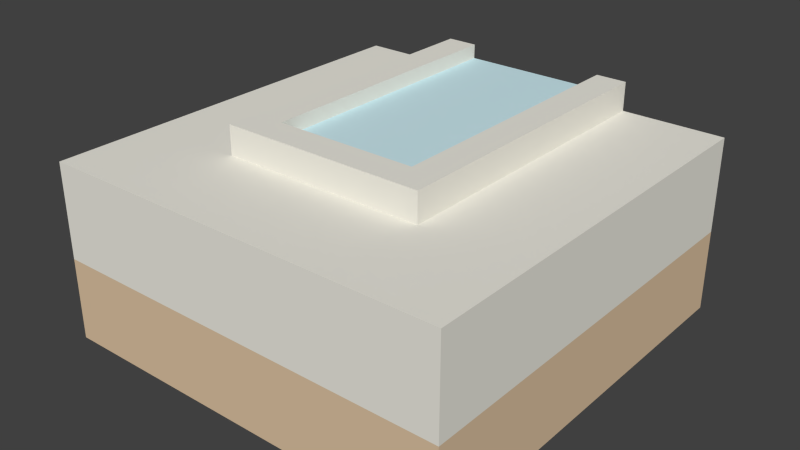 # Source: objects-islandDeadEnd.blend  (saved by Blender 2.73.0; exported with 4.5.12 LTS)
import bpy
from mathutils import Matrix  # noqa: F401  (used for matrix-valued properties, if any)

bpy.ops.wm.read_factory_settings(use_empty=True)
scene = bpy.context.scene
scene.name = 'Scene'

# ---- collections
col_collection_1 = bpy.data.collections.new('Collection 1'); scene.collection.children.link(col_collection_1)

# ---- materials (node trees are filled in below, after node groups)
mat_brown_012 = bpy.data.materials.new('Brown.012')
mat_brown_012.alpha_threshold = 0.0
mat_brown_012.use_transparent_shadow = False
mat_brown_012.diffuse_color = (0.7294, 0.549, 0.3647, 1.0)
mat_brown_012.specular_color = (0.3294, 0.3294, 0.3294)
mat_brown_012.roughness = 0.5
mat_2_010 = bpy.data.materials.new('_2.010')
mat_2_010.alpha_threshold = 0.0
mat_2_010.use_transparent_shadow = False
mat_2_010.diffuse_color = (0.8471, 0.8275, 0.749, 1.0)
mat_2_010.specular_color = (0.3294, 0.3294, 0.3294)
mat_2_010.roughness = 0.5
mat_3_002 = bpy.data.materials.new('_3.002')
mat_3_002.alpha_threshold = 0.0
mat_3_002.use_transparent_shadow = False
mat_3_002.diffuse_color = (0.6118, 0.8314, 0.8863, 1.0)
mat_3_002.specular_color = (0.3294, 0.3294, 0.3294)
mat_3_002.roughness = 0.5

# ---- material node trees

# ---- world
world_world = bpy.data.worlds.new('World'); scene.world = world_world
world_world.color = (0.05088, 0.05088, 0.05088)
world_world.use_sun_shadow = False
world_world.sun_shadow_jitter_overblur = 0.0
world_world.cycles.sampling_method = 'MANUAL'
world_world.cycles.sample_map_resolution = 256

# ---- meshes
me_group76_002 = bpy.data.meshes.new('Group76.002')
me_group76_002.from_pydata([(-0.5238, -0.6298, -0.3627), (-0.5238, 0.3702, -0.3627), (0.4762, 0.3702, -0.3627), (0.4762, -0.6298, -0.1627), (0.4762, -0.6298, -0.3627), (-0.5238, 0.3702, -0.1627), (0.4762, -0.6298, 0.06726), (-0.5238, -0.6298, 0.06726), (-0.5238, 0.3702, 0.06726), (-0.1987, 0.3702, 0.1023), (-0.1987, -0.3047, 0.1023), (-0.1987, -0.3047, 0.1373), (-0.1987, 0.3702, 0.1373), (-0.2738, 0.3702, 0.1373), (-0.2738, 0.3702, 0.06726), (-0.2738, -0.3798, 0.1373), (-0.2738, -0.3798, 0.06726), (0.2262, -0.3798, 0.1373), (0.4762, 0.3702, 0.06726), (0.4762, 0.3702, -0.1627), (-0.5238, -0.6298, -0.1627), (0.1511, 0.3702, 0.1023), (0.1511, -0.3047, 0.1023), (0.1511, -0.3047, 0.1373), (0.1511, 0.3702, 0.1373), (0.2262, 0.3702, 0.1373), (0.2262, 0.3702, 0.06726), (0.2262, -0.3798, 0.06726)], [], [(0, 20, 5, 1), (2, 19, 3, 4), (5, 19, 2, 1), (5, 20, 3, 19), (16, 15, 13, 14), (9, 10, 22, 21), (27, 16, 14, 8, 7, 6, 18, 26), (16, 27, 17, 15), (22, 10, 11, 23), (6, 3, 19, 18), (17, 27, 26, 25), (0, 4, 3, 20), (2, 4, 0, 1), (9, 12, 11, 10), (22, 23, 24, 21), (12, 13, 15, 17, 25, 24, 23, 11), (6, 7, 20, 3), (20, 7, 8, 5), (5, 8, 14, 13, 12, 9, 21, 24, 25, 26, 18, 19)])
me_group76_002.polygons.foreach_set('material_index', [0, 0, 0, 0, 1, 2, 1, 1, 1, 1, 1, 0, 0, 1, 1, 1, 1, 1, 1])
_uv = me_group76_002.uv_layers.new(name='UVMap')
_uv.uv.foreach_set('vector', [0.0, 0.0, 0.0, 7.874, -39.37, 7.874, -39.37, 0.0, 39.37, 0.0, 39.37, 7.874, -2.274e-13, 7.874, -2.274e-13, 0.0, 0.0, 7.874, -39.37, 7.874, -39.37, 0.0, 0.0, 0.0, 0.0, 39.37, 0.0, 0.0, 39.37, -2.274e-13, 39.37, 39.37, -9.843, 16.93, -9.843, 19.69, -39.37, 19.69, -39.37, 16.93, 12.8, 39.37, 12.8, 12.8, 26.57, 12.8, 26.57, 39.37, 29.53, 9.843, 9.843, 9.843, 9.843, 39.37, 0.0, 39.37, 0.0, 0.0, 39.37, -2.274e-13, 39.37, 39.37, 29.53, 39.37, 9.843, 16.93, 29.53, 16.93, 29.53, 19.69, 9.843, 19.69, -26.57, 18.31, -12.8, 18.31, -12.8, 19.69, -26.57, 19.69, -2.274e-13, 16.93, -2.274e-13, 7.874, 39.37, 7.874, 39.37, 16.93, 9.843, 19.69, 9.843, 16.93, 39.37, 16.93, 39.37, 19.69, 0.0, 0.0, 39.37, 0.0, 39.37, 7.874, 0.0, 7.874, -39.37, 39.37, -39.37, -2.274e-13, 0.0, 0.0, 0.0, 39.37, 39.37, 18.31, 39.37, 19.69, 12.8, 19.69, 12.8, 18.31, -12.8, 18.31, -12.8, 19.69, -39.37, 19.69, -39.37, 18.31, 12.8, 39.37, 9.843, 39.37, 9.843, 9.843, 29.53, 9.843, 29.53, 39.37, 26.57, 39.37, 26.57, 12.8, 12.8, 12.8, 39.37, 16.93, 0.0, 16.93, 0.0, 7.874, 39.37, 7.874, 0.0, 7.874, 0.0, 16.93, -39.37, 16.93, -39.37, 7.874, 0.0, 7.874, 0.0, 16.93, -9.843, 16.93, -9.843, 19.69, -12.8, 19.69, -12.8, 18.31, -26.57, 18.31, -26.57, 19.69, -29.53, 19.69, -29.53, 16.93, -39.37, 16.93, -39.37, 7.874])
me_group76_002.materials.append(mat_brown_012)
me_group76_002.materials.append(mat_2_010)
me_group76_002.materials.append(mat_3_002)
me_group76_002.use_remesh_preserve_volume = False
me_group76_002.use_remesh_preserve_attributes = False
me_group76_002.use_mirror_vertex_groups = False
me_group76_002.update()

# ---- objects
ob_group76 = bpy.data.objects.new('Group76', me_group76_002)

# ---- transforms, parenting, visibility, modifiers, constraints
ob_group76.location = (0.0, 0.0, 0.0)
ob_group76.lineart.crease_threshold = 0.0

# ---- collection membership
col_collection_1.objects.link(ob_group76)

# ---- scene / render settings (as saved in the file)
scene.frame_start = 1; scene.frame_end = 250; scene.frame_set(3)
scene.render.engine = 'BLENDER_EEVEE_NEXT'
scene.render.resolution_percentage = 50
scene.render.dither_intensity = 0.0
scene.cycles.use_denoising = False
scene.cycles.samples = 10
scene.cycles.sampling_pattern = 'TABULATED_SOBOL'
scene.cycles.light_sampling_threshold = 0.0
scene.cycles.use_adaptive_sampling = False
scene.cycles.use_light_tree = False
scene.cycles.blur_glossy = 0.0
scene.cycles.pixel_filter_type = 'GAUSSIAN'
scene.cycles.sample_clamp_indirect = 0.0
scene.view_settings.view_transform = 'Standard'
bpy.context.view_layer.update()

# ---- added for rendering (the .blend has no active camera and no usable light): camera, sun
cam_auto = bpy.data.cameras.new('AutoCamera')
cam_auto.lens = 50.0
cam_auto.sensor_width = 36.0
cam_auto.clip_end = 1000.0
ob_auto_camera = bpy.data.objects.new('AutoCamera', cam_auto)
scene.collection.objects.link(ob_auto_camera)
ob_auto_camera.location = (1.36403, -1.79519, 0.997531)
ob_auto_camera.rotation_euler = (1.09748, -7.21219e-08, 0.694738)
scene.camera = ob_auto_camera
light_auto_sun = bpy.data.lights.new('AutoSun', 'SUN')
light_auto_sun.energy = 3.0
light_auto_sun.angle = 0.0523599
ob_auto_sun = bpy.data.objects.new('AutoSun', light_auto_sun)
scene.collection.objects.link(ob_auto_sun)
ob_auto_sun.rotation_euler = (0.872665, 0.174533, 0.523599)
bpy.context.view_layer.update()
